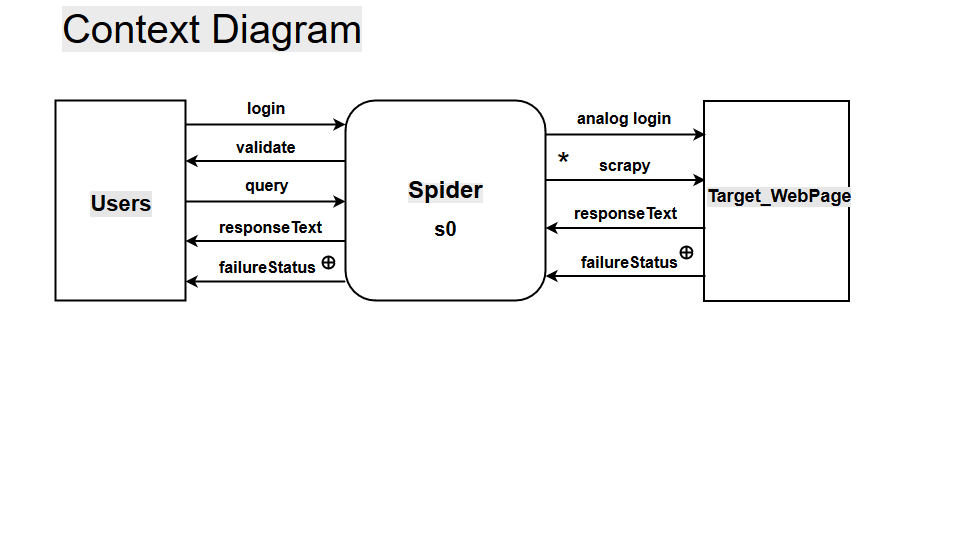

The diagram above was exported from draw.io. Its source (the exported page's mxGraphModel, read from the mxfile embedded in the PNG):
<mxGraphModel dx="1636" dy="398" grid="1" gridSize="10" guides="1" tooltips="1" connect="1" arrows="1" fold="1" page="1" pageScale="1" pageWidth="850" pageHeight="1100" background="#ffffff" math="0" shadow="0">
  <root>
    <mxCell id="0" />
    <mxCell id="1" parent="0" />
    <mxCell id="17" style="edgeStyle=orthogonalEdgeStyle;rounded=0;html=1;entryX=0;entryY=0.5;jettySize=auto;orthogonalLoop=1;fontSize=16;strokeWidth=2;" parent="1" edge="1">
      <mxGeometry relative="1" as="geometry">
        <mxPoint x="140" y="221" as="sourcePoint" />
        <mxPoint x="300" y="221" as="targetPoint" />
      </mxGeometry>
    </mxCell>
    <mxCell id="3" value="" style="rounded=0;whiteSpace=wrap;html=1;gradientColor=#ffffff;fontSize=16;rotation=90;strokeWidth=2;" parent="1" vertex="1">
      <mxGeometry x="-25" y="155" width="200" height="130" as="geometry" />
    </mxCell>
    <mxCell id="4" value="&lt;b&gt;&lt;font style=&quot;background-color: rgb(230 , 230 , 230) ; font-size: 22px&quot;&gt;Users&lt;/font&gt;&lt;/b&gt;" style="text;html=1;strokeColor=none;fillColor=none;align=center;verticalAlign=middle;whiteSpace=wrap;rounded=0;fontSize=16;" parent="1" vertex="1">
      <mxGeometry x="45" y="190" width="60" height="70" as="geometry" />
    </mxCell>
    <mxCell id="27" style="edgeStyle=orthogonalEdgeStyle;rounded=0;html=1;jettySize=auto;orthogonalLoop=1;fontSize=16;strokeWidth=2;" parent="1" edge="1">
      <mxGeometry relative="1" as="geometry">
        <mxPoint x="300" y="301" as="sourcePoint" />
        <mxPoint x="140" y="301" as="targetPoint" />
      </mxGeometry>
    </mxCell>
    <mxCell id="6" value="" style="rounded=1;whiteSpace=wrap;html=1;gradientColor=#ffffff;fontSize=16;strokeWidth=2;" parent="1" vertex="1">
      <mxGeometry x="300" y="120" width="200" height="200" as="geometry" />
    </mxCell>
    <mxCell id="8" value="&lt;b&gt;&lt;span style=&quot;color: rgb(0 , 0 , 0) ; font-family: &amp;#34;helvetica&amp;#34; ; font-style: normal ; letter-spacing: normal ; text-align: center ; text-indent: 0px ; text-transform: none ; white-space: normal ; word-spacing: 0px ; background-color: rgb(235 , 235 , 235) ; display: inline ; float: none&quot;&gt;&lt;font style=&quot;font-size: 24px&quot;&gt;Spider&lt;/font&gt;&lt;/span&gt;&lt;/b&gt;" style="text;html=1;fontSize=16;" parent="1" vertex="1">
      <mxGeometry x="361" y="191" width="90" height="40" as="geometry" />
    </mxCell>
    <mxCell id="9" value="" style="rounded=0;whiteSpace=wrap;html=1;gradientColor=#ffffff;fontSize=16;rotation=90;strokeWidth=2;" parent="1" vertex="1">
      <mxGeometry x="631" y="148" width="200" height="145" as="geometry" />
    </mxCell>
    <mxCell id="12" value="&lt;span style=&quot;background-color: rgb(230, 230, 230);&quot;&gt;&lt;font size=&quot;1&quot;&gt;&lt;span style=&quot;color: rgb(0, 0, 0); font-family: &amp;quot;helvetica&amp;quot;; font-style: normal; letter-spacing: normal; text-align: center; text-indent: 0px; text-transform: none; white-space: normal; word-spacing: 0px; display: inline; float: none;&quot;&gt;&lt;font style=&quot;font-size: 18px;&quot;&gt;Target_Web&lt;/font&gt;&lt;/span&gt;&lt;/font&gt;&lt;font style=&quot;font-size: 18px;&quot;&gt;Page&lt;/font&gt;&lt;/span&gt;" style="text;html=1;fontSize=16;fontStyle=1" parent="1" vertex="1">
      <mxGeometry x="660" y="200" width="120" height="40" as="geometry" />
    </mxCell>
    <mxCell id="14" value="&lt;b&gt;login&lt;/b&gt;" style="text;html=1;resizable=0;points=[];autosize=1;align=left;verticalAlign=top;spacingTop=-4;fontSize=16;" parent="1" vertex="1">
      <mxGeometry x="200" y="118" width="50" height="20" as="geometry" />
    </mxCell>
    <mxCell id="16" value="&lt;b&gt;validate&lt;/b&gt;" style="text;html=1;resizable=0;points=[];autosize=1;align=left;verticalAlign=top;spacingTop=-4;fontSize=16;" parent="1" vertex="1">
      <mxGeometry x="189" y="157" width="80" height="20" as="geometry" />
    </mxCell>
    <mxCell id="18" value="&lt;b&gt;query&lt;/b&gt;" style="text;html=1;resizable=0;points=[];autosize=1;align=left;verticalAlign=top;spacingTop=-4;fontSize=16;" parent="1" vertex="1">
      <mxGeometry x="198" y="195" width="60" height="20" as="geometry" />
    </mxCell>
    <mxCell id="21" style="edgeStyle=orthogonalEdgeStyle;rounded=0;html=1;jettySize=auto;orthogonalLoop=1;fontSize=16;exitX=0.25;exitY=0;fontStyle=1;strokeWidth=2;" parent="1" edge="1">
      <mxGeometry relative="1" as="geometry">
        <mxPoint x="140" y="143.5" as="sourcePoint" />
        <mxPoint x="300" y="143.5" as="targetPoint" />
        <Array as="points">
          <mxPoint x="180" y="143.5" />
          <mxPoint x="180" y="143.5" />
        </Array>
      </mxGeometry>
    </mxCell>
    <mxCell id="23" value="&lt;b&gt;responseText&lt;/b&gt;" style="text;html=1;resizable=0;points=[];autosize=1;align=left;verticalAlign=top;spacingTop=-4;fontSize=16;" parent="1" vertex="1">
      <mxGeometry x="172" y="237" width="120" height="20" as="geometry" />
    </mxCell>
    <mxCell id="25" value="failureStatus" style="text;html=1;resizable=0;points=[];autosize=1;align=left;verticalAlign=top;spacingTop=-4;fontSize=16;fontStyle=1" parent="1" vertex="1">
      <mxGeometry x="172" y="277" width="100" height="20" as="geometry" />
    </mxCell>
    <mxCell id="28" style="edgeStyle=orthogonalEdgeStyle;rounded=0;html=1;jettySize=auto;orthogonalLoop=1;fontSize=16;strokeWidth=2;" parent="1" edge="1">
      <mxGeometry relative="1" as="geometry">
        <mxPoint x="660" y="247.5" as="sourcePoint" />
        <mxPoint x="500" y="247.5" as="targetPoint" />
      </mxGeometry>
    </mxCell>
    <mxCell id="31" style="edgeStyle=orthogonalEdgeStyle;rounded=0;html=1;jettySize=auto;orthogonalLoop=1;fontSize=16;strokeWidth=2;" parent="1" edge="1">
      <mxGeometry relative="1" as="geometry">
        <mxPoint x="300" y="260.5" as="sourcePoint" />
        <mxPoint x="140" y="260.5" as="targetPoint" />
      </mxGeometry>
    </mxCell>
    <mxCell id="32" style="edgeStyle=orthogonalEdgeStyle;rounded=0;html=1;entryX=0;entryY=0.5;jettySize=auto;orthogonalLoop=1;fontSize=16;strokeWidth=2;" parent="1" edge="1">
      <mxGeometry relative="1" as="geometry">
        <mxPoint x="500" y="154" as="sourcePoint" />
        <mxPoint x="660" y="154" as="targetPoint" />
      </mxGeometry>
    </mxCell>
    <mxCell id="33" value="&lt;b&gt;analog login&amp;nbsp;&lt;/b&gt;" style="text;html=1;resizable=0;points=[];autosize=1;align=left;verticalAlign=top;spacingTop=-4;fontSize=16;" parent="1" vertex="1">
      <mxGeometry x="530" y="128" width="110" height="20" as="geometry" />
    </mxCell>
    <mxCell id="34" style="edgeStyle=orthogonalEdgeStyle;rounded=0;html=1;entryX=0;entryY=0.5;jettySize=auto;orthogonalLoop=1;fontSize=16;strokeWidth=2;" parent="1" edge="1">
      <mxGeometry relative="1" as="geometry">
        <mxPoint x="500" y="199.5" as="sourcePoint" />
        <mxPoint x="660" y="199.5" as="targetPoint" />
      </mxGeometry>
    </mxCell>
    <mxCell id="35" value="scrapy&amp;nbsp;" style="text;html=1;resizable=0;points=[];autosize=1;align=left;verticalAlign=top;spacingTop=-4;fontSize=16;fontStyle=1" parent="1" vertex="1">
      <mxGeometry x="552" y="175" width="70" height="20" as="geometry" />
    </mxCell>
    <mxCell id="36" style="edgeStyle=orthogonalEdgeStyle;rounded=0;html=1;jettySize=auto;orthogonalLoop=1;fontSize=16;strokeWidth=2;" parent="1" edge="1">
      <mxGeometry relative="1" as="geometry">
        <mxPoint x="300" y="180.5" as="sourcePoint" />
        <mxPoint x="140" y="180.5" as="targetPoint" />
      </mxGeometry>
    </mxCell>
    <mxCell id="37" value="responseText" style="text;html=1;resizable=0;points=[];autosize=1;align=left;verticalAlign=top;spacingTop=-4;fontSize=16;fontStyle=1" parent="1" vertex="1">
      <mxGeometry x="527" y="223" width="110" height="20" as="geometry" />
    </mxCell>
    <mxCell id="39" style="edgeStyle=orthogonalEdgeStyle;rounded=0;html=1;jettySize=auto;orthogonalLoop=1;fontSize=16;strokeWidth=2;" parent="1" edge="1">
      <mxGeometry relative="1" as="geometry">
        <mxPoint x="660" y="295.5" as="sourcePoint" />
        <mxPoint x="500" y="295.5" as="targetPoint" />
      </mxGeometry>
    </mxCell>
    <mxCell id="40" value="failureStatus&amp;nbsp;" style="text;html=1;resizable=0;points=[];autosize=1;align=left;verticalAlign=top;spacingTop=-4;fontSize=16;fontStyle=1;strokeWidth=2;" parent="1" vertex="1">
      <mxGeometry x="534" y="272" width="110" height="20" as="geometry" />
    </mxCell>
    <mxCell id="42" value="&lt;span style=&quot;color: rgb(0, 0, 0); font-family: Helvetica; font-size: 40px; font-style: normal; font-variant-ligatures: normal; font-variant-caps: normal; font-weight: 400; letter-spacing: normal; orphans: 2; text-align: left; text-indent: 0px; text-transform: none; white-space: nowrap; widows: 2; word-spacing: 0px; -webkit-text-stroke-width: 0px; background-color: rgb(235, 235, 235); text-decoration-style: initial; text-decoration-color: initial; display: inline !important; float: none;&quot;&gt;Context Diagram&lt;/span&gt;" style="text;html=1;fontSize=16;" parent="1" vertex="1">
      <mxGeometry x="15" y="20" width="330" height="40" as="geometry" />
    </mxCell>
    <mxCell id="43" value="&lt;b&gt;&lt;font style=&quot;font-size: 20px&quot;&gt;s0&lt;/font&gt;&lt;/b&gt;" style="text;html=1;strokeColor=none;fillColor=none;align=center;verticalAlign=middle;whiteSpace=wrap;rounded=0;" parent="1" vertex="1">
      <mxGeometry x="380" y="240" width="40" height="20" as="geometry" />
    </mxCell>
    <mxCell id="44" value="&amp;nbsp;" style="text;html=1;resizable=0;points=[];autosize=1;align=left;verticalAlign=top;spacingTop=-4;" parent="1" vertex="1">
      <mxGeometry x="901" y="276" width="20" height="20" as="geometry" />
    </mxCell>
    <mxCell id="46" value="&amp;nbsp; " style="text;html=1;resizable=0;points=[];autosize=1;align=left;verticalAlign=top;spacingTop=-4;" parent="1" vertex="1">
      <mxGeometry x="205" y="535" width="20" height="20" as="geometry" />
    </mxCell>
    <mxCell id="47" value="&amp;nbsp; " style="text;html=1;resizable=0;points=[];autosize=1;align=left;verticalAlign=top;spacingTop=-4;" parent="1" vertex="1">
      <mxGeometry x="-45" y="260" width="20" height="20" as="geometry" />
    </mxCell>
    <mxCell id="51" value="" style="verticalLabelPosition=bottom;verticalAlign=top;html=1;strokeWidth=2;shape=mxgraph.flowchart.summing_function;" parent="1" vertex="1">
      <mxGeometry x="635" y="266" width="12" height="12" as="geometry" />
    </mxCell>
    <mxCell id="52" value="&lt;font style=&quot;font-size: 33px&quot;&gt;*&lt;/font&gt;" style="text;html=1;resizable=0;points=[];autosize=1;align=left;verticalAlign=top;spacingTop=-4;" parent="1" vertex="1">
      <mxGeometry x="510" y="164" width="30" height="20" as="geometry" />
    </mxCell>
    <mxCell id="53" value="" style="verticalLabelPosition=bottom;verticalAlign=top;html=1;strokeWidth=2;shape=mxgraph.flowchart.summing_function;" parent="1" vertex="1">
      <mxGeometry x="277" y="276" width="12" height="12" as="geometry" />
    </mxCell>
  </root>
</mxGraphModel>